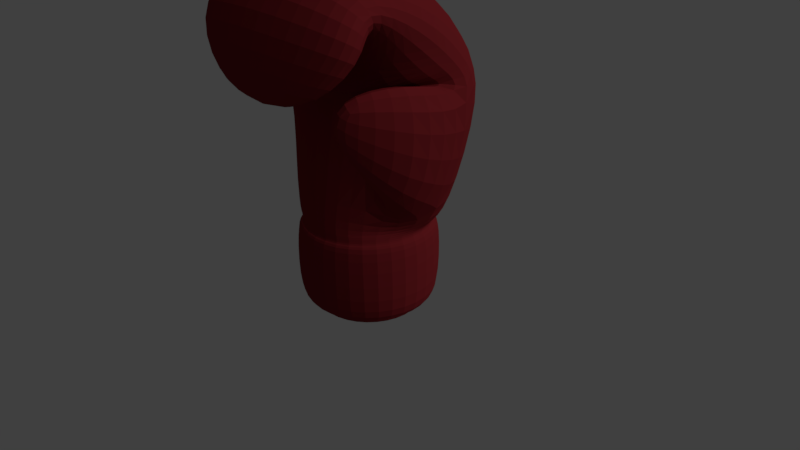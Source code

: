 # Source: boxing_glove.blend  (saved by Blender 2.79.0; exported with 4.5.12 LTS)
import bpy
from mathutils import Matrix  # noqa: F401  (used for matrix-valued properties, if any)

bpy.ops.wm.read_factory_settings(use_empty=True)
scene = bpy.context.scene
scene.name = 'Scene'

# ---- collections
col_collection_1 = bpy.data.collections.new('Collection 1'); scene.collection.children.link(col_collection_1)

# ---- materials (node trees are filled in below, after node groups)
mat_material_001 = bpy.data.materials.new('Material.001')
mat_material_001.alpha_threshold = 0.0
mat_material_001.roughness = 0.5

# ---- material node trees
mat_material_001.use_nodes = True; mat_material_001.node_tree.nodes.clear()
_N = mat_material_001.node_tree.nodes; _L = mat_material_001.node_tree.links
n0 = _N.new('ShaderNodeOutputMaterial'); n0.name = 'Material Output'; n0.location = (300, 300)
n1 = _N.new('ShaderNodeBsdfDiffuse'); n1.name = 'Diffuse BSDF'; n1.location = (10, 300)
n1.inputs[0].default_value = (0.2079, 0.01686, 0.02111, 1.0)
_L.new(n1.outputs[0], n0.inputs[0])
n0.is_active_output = True

# ---- world
world_world = bpy.data.worlds.new('World'); scene.world = world_world
world_world.color = (0.05088, 0.05088, 0.05088)
world_world.use_sun_shadow = False
world_world.sun_shadow_jitter_overblur = 0.0
world_world.cycles.sampling_method = 'MANUAL'

# ---- cameras
cam_camera = bpy.data.cameras.new('Camera')
cam_camera.clip_end = 100.0
cam_camera.lens = 35.0
cam_camera.sensor_width = 32.0
cam_camera.sensor_height = 18.0
cam_camera.ortho_scale = 7.314
cam_camera.dof.focus_distance = 0.0

# ---- lights
light_lamp = bpy.data.lights.new('Lamp', 'SUN')
light_lamp.transmission_factor = 0.0
light_lamp.cutoff_distance = 30.0
light_lamp.use_shadow = False
light_lamp.angle = 0.849
light_lamp.energy = 1.0
light_lamp.shadow_buffer_clip_start = 1.001
light_lamp.shadow_soft_size = 0.452
light_lamp.shadow_cascade_max_distance = 1000.0
light_lamp.cycles.max_bounces = 1022

# ---- meshes
me_cylinder = bpy.data.meshes.new('Cylinder')
me_cylinder.from_pydata([(0.0, 0.7611, -1.0), (0.0, 0.903, 1.0), (0.5381, 0.5381, -1.0), (0.6385, 0.6385, 1.0), (0.7611, 0.0, -1.0), (0.8858, 0.0, 1.0), (0.5381, -0.5381, -1.0), (0.6006, -0.6385, 1.0), (-1.192e-07, -0.7611, -1.0), (-1.192e-07, -0.903, 1.0), (-0.5381, -0.5381, -1.0), (-0.6385, -0.6385, 1.0), (-0.7611, 0.0, -1.0), (-0.903, 0.0, 1.0), (-0.5381, 0.5381, -1.0), (-0.6385, 0.6385, 1.0), (0.0, 1.0, -1.0), (0.7071, 0.7071, -1.0), (1.0, 0.0, -1.0), (0.7071, -0.7071, -1.0), (-1.192e-07, -1.0, -1.0), (-0.7071, -0.7071, -1.0), (-1.0, 0.0, -1.0), (-0.7071, 0.7071, -1.0), (0.0, 0.7611, -1.231), (0.5381, 0.5381, -1.231), (0.7611, 0.0, -1.231), (0.5381, -0.5381, -1.231), (-1.192e-07, -0.7611, -1.231), (-0.5381, -0.5381, -1.231), (-0.7611, 0.0, -1.231), (-0.5381, 0.5381, -1.231), (0.7071, 0.7071, 1.0), (0.0, 1.0, 1.0), (0.9816, 0.0, 1.0), (0.6645, -0.7071, 1.0), (-1.192e-07, -1.0, 1.0), (-0.7071, -0.7071, 1.0), (-1.0, 0.0, 1.0), (-0.7071, 0.7071, 1.0), (0.6385, 0.6385, 1.205), (0.0, 0.903, 1.205), (0.8731, 0.0, 1.205), (0.5815, -0.6385, 1.205), (-1.192e-07, -0.903, 1.205), (-0.6385, -0.6385, 1.205), (-0.903, 0.0, 1.205), (-0.6385, 0.6385, 1.205), (0.9113, 1.041, 4.299), (-0.1296, 1.161, 4.009), (1.578, 0.3725, 4.735), (0.9112, -0.1891, 5.015), (-0.2456, -0.6933, 4.408), (-1.027, -0.3516, 4.119), (-1.407, 0.1954, 3.99), (-1.119, 0.7785, 3.938), (-0.7753, 0.6385, 1.499), (0.0, 0.903, 1.499), (-0.7753, -0.6385, 1.499), (-1.096, 0.0, 1.499), (0.4655, -0.6357, 1.371), (-1.192e-07, -0.903, 1.499), (0.7753, 0.6385, 1.499), (1.075, 0.3391, 1.375), (0.4211, -1.658, 4.606), (1.267e-07, -1.74, 4.659), (0.5924, -1.464, 4.477), (0.4219, -1.266, 4.349), (0.003061, -1.216, 4.23), (-0.4217, -1.266, 4.349), (-0.5955, -1.462, 4.478), (-0.4211, -1.658, 4.606), (0.9894, -0.4565, 5.488), (1.631, -0.6575, 5.113), (0.677, -0.53, 2.088), (1.441, -0.5407, 2.15), (0.8378, -1.157, 5.05), (1.023, -1.437, 4.971), (0.741, -1.219, 4.124), (0.9333, -1.369, 3.946), (1.174, -1.001, 6.82), (1.192e-07, -1.239, 7.571), (-0.8075, -1.175, 7.34), (-0.993, -0.809, 5.367), (0.935, -0.7679, 6.283), (0.8075, -1.175, 7.34), (-1.167, -0.9914, 6.801), (0.0007765, -0.6689, 5.742), (1.077, -0.4681, 4.74), (1.025, 0.6862, 5.785), (-1.516, 0.01023, 5.214), (-0.043, -0.8658, 4.333), (1.411, 0.1559, 5.337), (0.02623, 0.9364, 5.995), (-1.051, 0.6432, 5.768), (-1.165, -0.6235, 4.586), (0.9206, -0.5453, 4.992), (0.9836, -0.06969, 7.127), (-1.495, -0.4332, 5.971), (-0.07672, -0.7693, 4.444), (1.373, -0.2785, 6.095), (0.02317, 0.029, 7.541), (-0.9767, -0.08675, 7.122), (-1.097, -0.7572, 4.785), (1.486, -1.263, 5.858), (0.003497, -1.816, 6.312), (-1.051, -1.652, 6.163), (-1.172, -0.8875, 4.56), (1.022, -0.8314, 5.55), (1.058, -1.652, 6.163), (-1.488, -1.257, 5.803), (0.008995, -0.7988, 4.629), (-2.059e-08, 0.5858, -1.231), (0.4142, 0.4142, -1.231), (0.5858, 1.716e-09, -1.231), (0.4142, -0.4142, -1.231), (-1.123e-07, -0.5858, -1.231), (-0.4142, -0.4142, -1.231), (-0.5858, 1.716e-09, -1.231), (-0.4142, 0.4142, -1.231), (-2.059e-08, 0.5858, 1.112), (0.4142, 0.4142, 1.112), (0.5858, 1.716e-09, 1.112), (0.4142, -0.4142, 1.112), (-1.123e-07, -0.5858, 1.112), (-0.4142, -0.4142, 1.112), (-0.5858, 1.716e-09, 1.112), (-0.4142, 0.4142, 1.112)], [], [(16, 33, 32, 17), (17, 32, 34, 18), (18, 34, 35, 19), (19, 35, 36, 20), (20, 36, 37, 21), (21, 37, 38, 22), (5, 3, 40, 42), (22, 38, 39, 23), (23, 39, 33, 16), (0, 2, 25, 24), (2, 0, 16, 17), (4, 2, 17, 18), (6, 4, 18, 19), (8, 6, 19, 20), (10, 8, 20, 21), (12, 10, 21, 22), (14, 12, 22, 23), (0, 14, 23, 16), (30, 31, 119, 118), (14, 0, 24, 31), (10, 12, 30, 29), (6, 8, 28, 27), (2, 4, 26, 25), (12, 14, 31, 30), (8, 10, 29, 28), (4, 6, 27, 26), (1, 3, 32, 33), (3, 5, 34, 32), (5, 7, 35, 34), (7, 9, 36, 35), (9, 11, 37, 36), (11, 13, 38, 37), (13, 15, 39, 38), (15, 1, 33, 39), (57, 56, 55, 49), (15, 13, 46, 47), (11, 9, 44, 45), (7, 5, 42, 43), (3, 1, 41, 40), (1, 15, 47, 41), (13, 11, 45, 46), (9, 7, 43, 44), (111, 108, 67, 68), (59, 58, 53, 54), (61, 60, 51, 52), (63, 62, 48, 50), (56, 59, 54, 55), (58, 61, 52, 53), (50, 51, 72, 73), (62, 57, 49, 48), (40, 41, 57, 62), (43, 42, 63, 60), (45, 44, 61, 58), (47, 46, 59, 56), (42, 40, 62, 63), (44, 43, 60, 61), (46, 45, 58, 59), (41, 47, 56, 57), (68, 69, 107, 111), (64, 66, 104, 109), (72, 76, 77, 73), (70, 71, 106, 110), (104, 66, 67, 108), (106, 71, 65, 105), (107, 69, 70, 110), (64, 65, 71, 70, 69, 68, 67, 66), (98, 102, 94, 90), (97, 100, 92, 89), (96, 99, 91, 88), (95, 103, 98, 90), (94, 102, 101, 93), (93, 101, 97, 89), (92, 100, 96, 88), (75, 79, 78, 74), (60, 63, 75, 74), (51, 60, 74, 72), (63, 50, 73, 75), (74, 78, 76, 72), (73, 77, 79, 75), (78, 79, 77, 76), (103, 99, 87, 83), (102, 98, 86, 82), (100, 97, 85, 80), (99, 96, 84, 87), (98, 103, 83, 86), (101, 102, 82, 81), (97, 101, 81, 85), (96, 100, 80, 84), (51, 50, 92, 88), (48, 49, 93, 89), (49, 55, 94, 93), (54, 53, 95, 90), (52, 51, 88, 91), (50, 48, 89, 92), (55, 54, 90, 94), (53, 52, 91, 95), (83, 87, 111, 107), (82, 86, 110, 106), (80, 85, 109, 104), (87, 84, 108, 111), (86, 83, 107, 110), (81, 82, 106, 105), (85, 81, 105, 109), (84, 80, 104, 108), (99, 103, 95, 91), (105, 65, 64, 109), (28, 29, 117, 116), (26, 27, 115, 114), (24, 25, 113, 112), (31, 24, 112, 119), (29, 30, 118, 117), (27, 28, 116, 115), (25, 26, 114, 113), (118, 119, 127, 126), (116, 117, 125, 124), (114, 115, 123, 122), (112, 113, 121, 120), (119, 112, 120, 127), (117, 118, 126, 125), (115, 116, 124, 123), (113, 114, 122, 121), (120, 121, 122, 123, 124, 125, 126, 127)])
me_cylinder.materials.append(mat_material_001)
me_cylinder.use_remesh_preserve_volume = False
me_cylinder.use_remesh_preserve_attributes = False
me_cylinder.use_mirror_vertex_groups = False
me_cylinder.update()

# ---- objects
ob_cylinder = bpy.data.objects.new('Cylinder', me_cylinder)
ob_lamp = bpy.data.objects.new('Lamp', light_lamp)
ob_camera = bpy.data.objects.new('Camera', cam_camera)

# ---- transforms, parenting, visibility, modifiers, constraints
ob_cylinder.location = (0.0, 0.0, 0.0)
ob_cylinder.scale = (1.0, 1.0, 0.5184)
ob_cylinder.lineart.crease_threshold = 0.0
_m = ob_cylinder.modifiers.new('Subsurf', 'SUBSURF')
_m.uv_smooth = 'PRESERVE_CORNERS'
_m.quality = 2
_m.show_only_control_edges = False
ob_lamp.location = (4.076, 1.005, 5.904)
ob_lamp.rotation_euler = (3.367, 4.025, 0.3283)
ob_lamp.lock_rotations_4d = False
ob_lamp.empty_display_type = 'ARROWS'
ob_lamp.color = (0.0, 0.0, 0.0, 0.0)
ob_lamp.lineart.crease_threshold = 0.0
ob_camera.location = (7.481, -6.508, 5.344)
ob_camera.rotation_euler = (1.109, 0.0, 0.8149)
ob_camera.lock_rotations_4d = False
ob_camera.empty_display_type = 'ARROWS'
ob_camera.color = (0.0, 0.0, 0.0, 0.0)
ob_camera.display_type = 'WIRE'
ob_camera.lineart.crease_threshold = 0.0

# ---- collection membership
col_collection_1.objects.link(ob_cylinder)
col_collection_1.objects.link(ob_lamp)
col_collection_1.objects.link(ob_camera)

# ---- scene / render settings (as saved in the file)
scene.camera = ob_camera
scene.frame_start = 1; scene.frame_end = 250; scene.frame_set(1)
scene.render.engine = 'CYCLES'
scene.render.resolution_percentage = 50
scene.render.dither_intensity = 0.0
scene.cycles.use_denoising = False
scene.cycles.samples = 128
scene.cycles.sampling_pattern = 'TABULATED_SOBOL'
scene.cycles.use_adaptive_sampling = False
scene.cycles.use_light_tree = False
scene.cycles.blur_glossy = 0.0
scene.cycles.sample_clamp_indirect = 0.0
scene.view_settings.view_transform = 'Standard'
bpy.context.view_layer.update()
